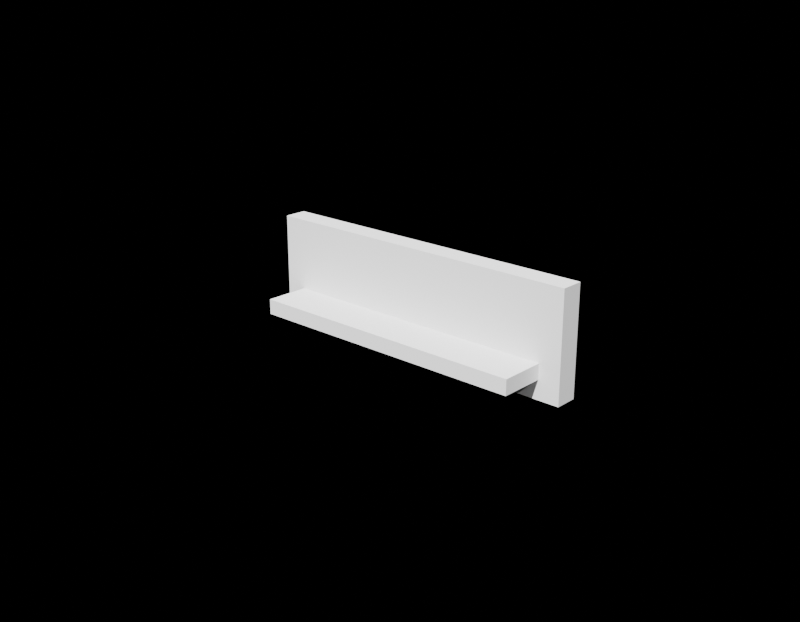 # Source: camera_mount_cap.blend  (saved by Blender 4.5.88; exported with 4.5.12 LTS)
import bpy
from mathutils import Matrix  # noqa: F401  (used for matrix-valued properties, if any)

bpy.ops.wm.read_factory_settings(use_empty=True)
scene = bpy.context.scene
scene.name = 'Scene'

# ---- cameras
cam_camera = bpy.data.cameras.new('Camera')

# ---- lights
light_key = bpy.data.lights.new('Key', 'SUN')
light_fill = bpy.data.lights.new('Fill', 'SUN')
light_fill.energy = 0.6

# ---- meshes
me_cube = bpy.data.meshes.new('Cube')
me_cube.from_pydata([(-22.05, 0.0, -2.5), (-19.2, -6.0, 0.0), (-22.05, 0.0, 11.5), (-19.2, -6.0, 2.0), (-22.05, 3.0, -2.5), (-22.05, 3.0, 11.5), (22.05, 0.0, -2.5), (19.2, -6.0, 0.0), (22.05, 0.0, 11.5), (19.2, -6.0, 2.0), (22.05, 3.0, -2.5), (22.05, 3.0, 11.5), (19.2, 0.0, 2.0), (19.2, 0.0, 0.0), (-19.2, 0.0, 0.0), (-19.2, 0.0, 2.0)], [], [(0, 2, 5, 4), (4, 5, 11, 10), (10, 11, 8, 6), (13, 6, 8, 2, 0, 14, 15, 12), (14, 0, 6, 13), (4, 10, 6, 0), (11, 5, 2, 8), (1, 3, 15, 14), (9, 7, 13, 12), (7, 9, 3, 1), (7, 1, 14, 13), (15, 3, 9, 12)])
_uv = me_cube.uv_layers.new(name='UVMap')
_uv.uv.foreach_set('vector', [0.375, 0.0, 0.625, 0.0, 0.625, 0.25, 0.375, 0.25, 0.375, 0.25, 0.625, 0.25, 0.625, 0.5, 0.375, 0.5, 0.375, 0.5, 0.625, 0.5, 0.625, 0.75, 0.375, 0.75, 0.4196, 0.7662, 0.375, 0.75, 0.625, 0.75, 0.625, 1.0, 0.375, 1.0, 0.4196, 0.9838, 0.4554, 0.9838, 0.4554, 0.7662, 0.4196, 0.9838, 0.375, 1.0, 0.375, 0.75, 0.4196, 0.7662, 0.125, 0.5, 0.375, 0.5, 0.375, 0.75, 0.125, 0.75, 0.625, 0.5, 0.875, 0.5, 0.875, 0.75, 0.625, 0.75, 0.375, 0.0, 0.625, 0.0, 0.625, 0.2308, 0.375, 0.2308, 0.625, 0.75, 0.375, 0.75, 0.375, 0.5192, 0.625, 0.5192, 0.375, 0.75, 0.625, 0.75, 0.625, 1.0, 0.375, 1.0, 0.375, 0.75, 0.125, 0.75, 0.125, 0.5192, 0.375, 0.5192, 0.875, 0.5192, 0.875, 0.75, 0.625, 0.75, 0.625, 0.5192])
me_cube.update()

# ---- objects
ob_cameramountcap = bpy.data.objects.new('CameraMountCap', me_cube)
ob_key = bpy.data.objects.new('Key', light_key)
ob_fill = bpy.data.objects.new('Fill', light_fill)
ob_camera = bpy.data.objects.new('Camera', cam_camera)

# ---- transforms, parenting, visibility, modifiers, constraints
ob_cameramountcap.location = (0.0, 0.0, 0.0)
ob_key.location = (0.0, 0.0, 0.0)
ob_key.rotation_euler = (0.6109, 0.0, 0.4363)
ob_fill.location = (0.0, 0.0, 0.0)
ob_fill.rotation_euler = (-1.047, 0.0, -2.443)
ob_camera.location = (85.0, -95.0, 50.0)
ob_camera.rotation_euler = (1.221, 4.39e-08, 0.7405)

# ---- collection membership
scene.collection.objects.link(ob_cameramountcap)
scene.collection.objects.link(ob_key)
scene.collection.objects.link(ob_fill)
scene.collection.objects.link(ob_camera)

# ---- scene / render settings (as saved in the file)
scene.camera = ob_camera
scene.frame_start = 1; scene.frame_end = 250; scene.frame_set(1)
scene.render.engine = 'BLENDER_WORKBENCH'
scene.render.resolution_x = 900
scene.render.resolution_y = 700
scene.unit_settings.scale_length = 0.001
bpy.context.view_layer.update()
